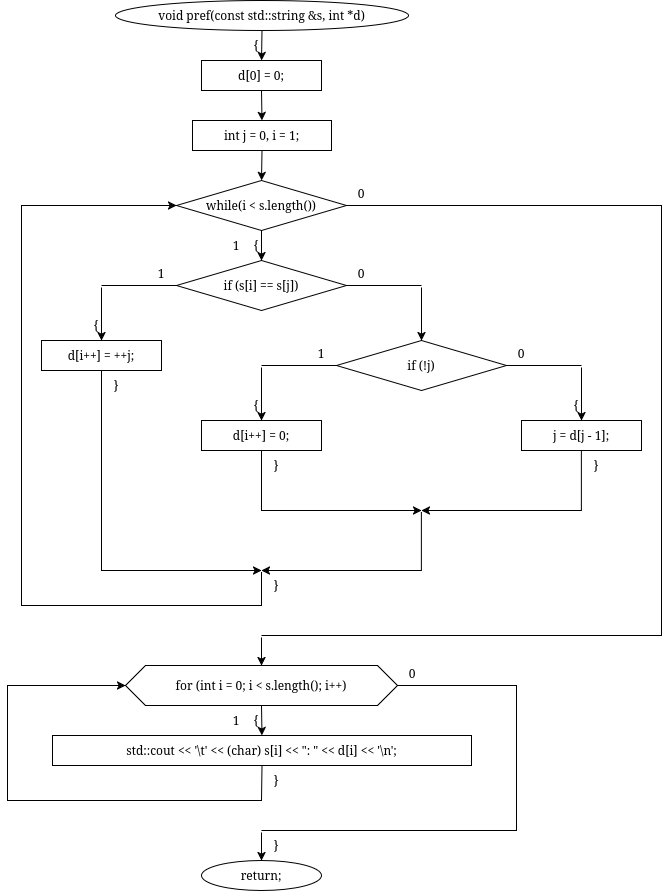

The diagram above was exported from draw.io. Its source (the exported page's mxGraphModel, read from the mxfile embedded in the PNG):
<mxGraphModel dx="3488" dy="2095" grid="1" gridSize="10" guides="1" tooltips="1" connect="1" arrows="1" fold="1" page="1" pageScale="1" pageWidth="850" pageHeight="1100" math="0" shadow="0">
  <root>
    <mxCell id="0" />
    <mxCell id="1" parent="0" />
    <mxCell id="BMXrlDsuk-i44Bfak1ZP-228" parent="1" style="ellipse;whiteSpace=wrap;html=1;" value="void pref(const std::string &amp;s, int *d)" vertex="1">
      <mxGeometry height="30" width="293" x="884" y="310" as="geometry" />
    </mxCell>
    <mxCell id="BMXrlDsuk-i44Bfak1ZP-229" parent="1" style="text;html=1;whiteSpace=wrap;strokeColor=none;fillColor=none;align=center;verticalAlign=middle;rounded=0;" value="{" vertex="1">
      <mxGeometry height="16" width="20" x="1015" y="347" as="geometry" />
    </mxCell>
    <mxCell id="BMXrlDsuk-i44Bfak1ZP-230" parent="1" style="rounded=0;whiteSpace=wrap;html=1;" value="d[0] = 0;" vertex="1">
      <mxGeometry height="30" width="120" x="970" y="370" as="geometry" />
    </mxCell>
    <mxCell id="BMXrlDsuk-i44Bfak1ZP-231" parent="1" style="rounded=0;whiteSpace=wrap;html=1;" value="int j = 0, i = 1;" vertex="1">
      <mxGeometry height="30" width="139" x="961" y="430" as="geometry" />
    </mxCell>
    <mxCell id="BMXrlDsuk-i44Bfak1ZP-232" parent="1" style="rhombus;whiteSpace=wrap;html=1;" value="while(i &lt; s.length())" vertex="1">
      <mxGeometry height="50" width="170" x="945" y="490" as="geometry" />
    </mxCell>
    <mxCell id="BMXrlDsuk-i44Bfak1ZP-233" parent="1" style="text;html=1;whiteSpace=wrap;strokeColor=none;fillColor=none;align=center;verticalAlign=middle;rounded=0;" value="{" vertex="1">
      <mxGeometry height="16" width="20" x="1015" y="547" as="geometry" />
    </mxCell>
    <mxCell id="BMXrlDsuk-i44Bfak1ZP-234" parent="1" style="text;html=1;whiteSpace=wrap;strokeColor=none;fillColor=none;align=center;verticalAlign=middle;rounded=0;" value="1" vertex="1">
      <mxGeometry height="16" width="20" x="995" y="547" as="geometry" />
    </mxCell>
    <mxCell id="BMXrlDsuk-i44Bfak1ZP-235" parent="1" style="text;html=1;whiteSpace=wrap;strokeColor=none;fillColor=none;align=center;verticalAlign=middle;rounded=0;" value="0" vertex="1">
      <mxGeometry height="16" width="20" x="1120" y="495" as="geometry" />
    </mxCell>
    <mxCell id="BMXrlDsuk-i44Bfak1ZP-236" parent="1" style="rhombus;whiteSpace=wrap;html=1;" value="if (s[i] == s[j])" vertex="1">
      <mxGeometry height="50" width="170" x="945" y="570" as="geometry" />
    </mxCell>
    <mxCell id="BMXrlDsuk-i44Bfak1ZP-237" parent="1" style="text;html=1;whiteSpace=wrap;strokeColor=none;fillColor=none;align=center;verticalAlign=middle;rounded=0;" value="1" vertex="1">
      <mxGeometry height="16" width="20" x="920" y="575" as="geometry" />
    </mxCell>
    <mxCell id="BMXrlDsuk-i44Bfak1ZP-238" parent="1" style="text;html=1;whiteSpace=wrap;strokeColor=none;fillColor=none;align=center;verticalAlign=middle;rounded=0;" value="0" vertex="1">
      <mxGeometry height="16" width="20" x="1120" y="575" as="geometry" />
    </mxCell>
    <mxCell id="BMXrlDsuk-i44Bfak1ZP-239" parent="1" style="text;html=1;whiteSpace=wrap;strokeColor=none;fillColor=none;align=center;verticalAlign=middle;rounded=0;" value="{" vertex="1">
      <mxGeometry height="16" width="20" x="855" y="627" as="geometry" />
    </mxCell>
    <mxCell id="BMXrlDsuk-i44Bfak1ZP-240" parent="1" style="rounded=0;whiteSpace=wrap;html=1;fillColor=none;strokeColor=none;" value="" vertex="1">
      <mxGeometry height="2" width="2" x="869" y="595" as="geometry" />
    </mxCell>
    <mxCell id="BMXrlDsuk-i44Bfak1ZP-241" parent="1" style="rounded=0;whiteSpace=wrap;html=1;" value="d[i++] = ++j;" vertex="1">
      <mxGeometry height="30" width="120" x="810" y="650" as="geometry" />
    </mxCell>
    <mxCell id="BMXrlDsuk-i44Bfak1ZP-242" parent="1" style="text;html=1;whiteSpace=wrap;strokeColor=none;fillColor=none;align=center;verticalAlign=middle;rounded=0;" value="}" vertex="1">
      <mxGeometry height="16" width="20" x="875" y="687" as="geometry" />
    </mxCell>
    <mxCell id="BMXrlDsuk-i44Bfak1ZP-243" parent="1" style="rounded=0;whiteSpace=wrap;html=1;fillColor=none;strokeColor=none;" value="" vertex="1">
      <mxGeometry height="2" width="2" x="1189" y="595" as="geometry" />
    </mxCell>
    <mxCell id="BMXrlDsuk-i44Bfak1ZP-244" parent="1" style="rhombus;whiteSpace=wrap;html=1;" value="if (!j)" vertex="1">
      <mxGeometry height="50" width="170" x="1105" y="650" as="geometry" />
    </mxCell>
    <mxCell id="BMXrlDsuk-i44Bfak1ZP-245" parent="1" style="text;html=1;whiteSpace=wrap;strokeColor=none;fillColor=none;align=center;verticalAlign=middle;rounded=0;" value="1" vertex="1">
      <mxGeometry height="16" width="20" x="1080" y="655" as="geometry" />
    </mxCell>
    <mxCell id="BMXrlDsuk-i44Bfak1ZP-246" parent="1" style="text;html=1;whiteSpace=wrap;strokeColor=none;fillColor=none;align=center;verticalAlign=middle;rounded=0;" value="0" vertex="1">
      <mxGeometry height="16" width="20" x="1280" y="655" as="geometry" />
    </mxCell>
    <mxCell id="BMXrlDsuk-i44Bfak1ZP-247" parent="1" style="text;html=1;whiteSpace=wrap;strokeColor=none;fillColor=none;align=center;verticalAlign=middle;rounded=0;" value="{" vertex="1">
      <mxGeometry height="16" width="20" x="1015" y="707" as="geometry" />
    </mxCell>
    <mxCell id="BMXrlDsuk-i44Bfak1ZP-248" parent="1" style="rounded=0;whiteSpace=wrap;html=1;fillColor=none;strokeColor=none;" value="" vertex="1">
      <mxGeometry height="2" width="2" x="1029" y="675" as="geometry" />
    </mxCell>
    <mxCell id="BMXrlDsuk-i44Bfak1ZP-249" parent="1" style="rounded=0;whiteSpace=wrap;html=1;" value="d[i++] = 0;" vertex="1">
      <mxGeometry height="30" width="120" x="970" y="730" as="geometry" />
    </mxCell>
    <mxCell id="BMXrlDsuk-i44Bfak1ZP-250" parent="1" style="text;html=1;whiteSpace=wrap;strokeColor=none;fillColor=none;align=center;verticalAlign=middle;rounded=0;" value="}" vertex="1">
      <mxGeometry height="16" width="20" x="1035" y="767" as="geometry" />
    </mxCell>
    <mxCell id="BMXrlDsuk-i44Bfak1ZP-251" parent="1" style="text;html=1;whiteSpace=wrap;strokeColor=none;fillColor=none;align=center;verticalAlign=middle;rounded=0;" value="{" vertex="1">
      <mxGeometry height="16" width="20" x="1335" y="707" as="geometry" />
    </mxCell>
    <mxCell id="BMXrlDsuk-i44Bfak1ZP-252" parent="1" style="rounded=0;whiteSpace=wrap;html=1;fillColor=none;strokeColor=none;" value="" vertex="1">
      <mxGeometry height="2" width="2" x="1349" y="675" as="geometry" />
    </mxCell>
    <mxCell id="BMXrlDsuk-i44Bfak1ZP-253" parent="1" style="rounded=0;whiteSpace=wrap;html=1;" value="j = d[j - 1];" vertex="1">
      <mxGeometry height="30" width="120" x="1290" y="730" as="geometry" />
    </mxCell>
    <mxCell id="BMXrlDsuk-i44Bfak1ZP-254" parent="1" style="text;html=1;whiteSpace=wrap;strokeColor=none;fillColor=none;align=center;verticalAlign=middle;rounded=0;" value="}" vertex="1">
      <mxGeometry height="16" width="20" x="1355" y="767" as="geometry" />
    </mxCell>
    <mxCell id="BMXrlDsuk-i44Bfak1ZP-255" parent="1" style="rounded=0;whiteSpace=wrap;html=1;fillColor=none;strokeColor=none;" value="" vertex="1">
      <mxGeometry height="2" width="2" x="1189" y="820" as="geometry" />
    </mxCell>
    <mxCell id="BMXrlDsuk-i44Bfak1ZP-256" parent="1" style="rounded=0;whiteSpace=wrap;html=1;fillColor=none;strokeColor=none;" value="" vertex="1">
      <mxGeometry height="2" width="2" x="1029" y="880" as="geometry" />
    </mxCell>
    <mxCell id="BMXrlDsuk-i44Bfak1ZP-257" parent="1" style="text;html=1;whiteSpace=wrap;strokeColor=none;fillColor=none;align=center;verticalAlign=middle;rounded=0;" value="}" vertex="1">
      <mxGeometry height="16" width="20" x="1035" y="887" as="geometry" />
    </mxCell>
    <mxCell id="BMXrlDsuk-i44Bfak1ZP-258" parent="1" style="rounded=0;whiteSpace=wrap;html=1;fillColor=none;strokeColor=none;" value="" vertex="1">
      <mxGeometry height="2" width="2" x="1029" y="945" as="geometry" />
    </mxCell>
    <mxCell id="BMXrlDsuk-i44Bfak1ZP-259" parent="1" style="shape=hexagon;perimeter=hexagonPerimeter2;whiteSpace=wrap;html=1;fixedSize=1;" value="for (int i = 0; i &lt; s.length(); i++)" vertex="1">
      <mxGeometry height="40" width="272" x="894" y="975" as="geometry" />
    </mxCell>
    <mxCell id="BMXrlDsuk-i44Bfak1ZP-260" parent="1" style="text;html=1;whiteSpace=wrap;strokeColor=none;fillColor=none;align=center;verticalAlign=middle;rounded=0;" value="{" vertex="1">
      <mxGeometry height="16" width="20" x="1015" y="1022" as="geometry" />
    </mxCell>
    <mxCell id="BMXrlDsuk-i44Bfak1ZP-261" parent="1" style="text;html=1;whiteSpace=wrap;strokeColor=none;fillColor=none;align=center;verticalAlign=middle;rounded=0;" value="1" vertex="1">
      <mxGeometry height="16" width="20" x="995" y="1022" as="geometry" />
    </mxCell>
    <mxCell id="BMXrlDsuk-i44Bfak1ZP-262" parent="1" style="text;html=1;whiteSpace=wrap;strokeColor=none;fillColor=none;align=center;verticalAlign=middle;rounded=0;" value="0" vertex="1">
      <mxGeometry height="16" width="20" x="1171" y="975" as="geometry" />
    </mxCell>
    <mxCell id="BMXrlDsuk-i44Bfak1ZP-263" parent="1" style="rounded=0;whiteSpace=wrap;html=1;" value="std::cout &lt;&lt; '\t' &lt;&lt; (char) s[i] &lt;&lt; &quot;: &quot; &lt;&lt; d[i] &lt;&lt; '\n';" vertex="1">
      <mxGeometry height="30" width="419" x="821" y="1045" as="geometry" />
    </mxCell>
    <mxCell id="BMXrlDsuk-i44Bfak1ZP-264" parent="1" style="text;html=1;whiteSpace=wrap;strokeColor=none;fillColor=none;align=center;verticalAlign=middle;rounded=0;" value="}" vertex="1">
      <mxGeometry height="16" width="20" x="1035" y="1082" as="geometry" />
    </mxCell>
    <mxCell id="BMXrlDsuk-i44Bfak1ZP-265" parent="1" style="rounded=0;whiteSpace=wrap;html=1;fillColor=none;strokeColor=none;" value="" vertex="1">
      <mxGeometry height="2" width="2" x="1029" y="1140" as="geometry" />
    </mxCell>
    <mxCell id="BMXrlDsuk-i44Bfak1ZP-266" parent="1" style="text;html=1;whiteSpace=wrap;strokeColor=none;fillColor=none;align=center;verticalAlign=middle;rounded=0;" value="}" vertex="1">
      <mxGeometry height="16" width="20" x="1035" y="1147" as="geometry" />
    </mxCell>
    <mxCell id="BMXrlDsuk-i44Bfak1ZP-267" parent="1" style="ellipse;whiteSpace=wrap;html=1;" value="return;" vertex="1">
      <mxGeometry height="30" width="120" x="970" y="1170" as="geometry" />
    </mxCell>
    <mxCell id="BMXrlDsuk-i44Bfak1ZP-268" edge="1" parent="1" source="BMXrlDsuk-i44Bfak1ZP-228" style="endArrow=classic;html=1;rounded=0;exitX=0.5;exitY=1;exitDx=0;exitDy=0;entryX=0.5;entryY=0;entryDx=0;entryDy=0;" target="BMXrlDsuk-i44Bfak1ZP-230" value="">
      <mxGeometry relative="1" as="geometry" />
    </mxCell>
    <mxCell id="BMXrlDsuk-i44Bfak1ZP-269" edge="1" parent="1" source="BMXrlDsuk-i44Bfak1ZP-230" style="endArrow=classic;html=1;rounded=0;exitX=0.5;exitY=1;exitDx=0;exitDy=0;entryX=0.5;entryY=0;entryDx=0;entryDy=0;" target="BMXrlDsuk-i44Bfak1ZP-231" value="">
      <mxGeometry relative="1" as="geometry" />
    </mxCell>
    <mxCell id="BMXrlDsuk-i44Bfak1ZP-270" edge="1" parent="1" source="BMXrlDsuk-i44Bfak1ZP-231" style="endArrow=classic;html=1;rounded=0;exitX=0.5;exitY=1;exitDx=0;exitDy=0;entryX=0.5;entryY=0;entryDx=0;entryDy=0;" target="BMXrlDsuk-i44Bfak1ZP-232" value="">
      <mxGeometry relative="1" as="geometry" />
    </mxCell>
    <mxCell id="BMXrlDsuk-i44Bfak1ZP-271" edge="1" parent="1" source="BMXrlDsuk-i44Bfak1ZP-232" style="endArrow=classic;html=1;rounded=0;exitX=0.5;exitY=1;exitDx=0;exitDy=0;entryX=0.5;entryY=0;entryDx=0;entryDy=0;" target="BMXrlDsuk-i44Bfak1ZP-236" value="">
      <mxGeometry relative="1" as="geometry" />
    </mxCell>
    <mxCell id="BMXrlDsuk-i44Bfak1ZP-272" edge="1" parent="1" source="BMXrlDsuk-i44Bfak1ZP-236" style="endArrow=none;html=1;rounded=0;exitX=0;exitY=0.5;exitDx=0;exitDy=0;entryX=0.5;entryY=0;entryDx=0;entryDy=0;" target="BMXrlDsuk-i44Bfak1ZP-240" value="">
      <mxGeometry relative="1" as="geometry">
        <Array as="points">
          <mxPoint x="945" y="595" />
          <mxPoint x="870" y="595" />
        </Array>
      </mxGeometry>
    </mxCell>
    <mxCell id="BMXrlDsuk-i44Bfak1ZP-273" edge="1" parent="1" source="BMXrlDsuk-i44Bfak1ZP-240" style="endArrow=classic;html=1;rounded=0;exitX=0.5;exitY=1;exitDx=0;exitDy=0;entryX=0.5;entryY=0;entryDx=0;entryDy=0;" target="BMXrlDsuk-i44Bfak1ZP-241" value="">
      <mxGeometry relative="1" as="geometry" />
    </mxCell>
    <mxCell id="BMXrlDsuk-i44Bfak1ZP-274" edge="1" parent="1" source="BMXrlDsuk-i44Bfak1ZP-236" style="endArrow=none;html=1;rounded=0;exitX=1;exitY=0.5;exitDx=0;exitDy=0;entryX=0.5;entryY=0;entryDx=0;entryDy=0;" target="BMXrlDsuk-i44Bfak1ZP-243" value="">
      <mxGeometry relative="1" as="geometry">
        <Array as="points">
          <mxPoint x="1115" y="595" />
          <mxPoint x="1190" y="595" />
        </Array>
      </mxGeometry>
    </mxCell>
    <mxCell id="BMXrlDsuk-i44Bfak1ZP-275" edge="1" parent="1" source="BMXrlDsuk-i44Bfak1ZP-243" style="endArrow=classic;html=1;rounded=0;exitX=0.5;exitY=1;exitDx=0;exitDy=0;entryX=0.5;entryY=0;entryDx=0;entryDy=0;" target="BMXrlDsuk-i44Bfak1ZP-244" value="">
      <mxGeometry relative="1" as="geometry" />
    </mxCell>
    <mxCell id="BMXrlDsuk-i44Bfak1ZP-276" edge="1" parent="1" source="BMXrlDsuk-i44Bfak1ZP-244" style="endArrow=none;html=1;rounded=0;exitX=0;exitY=0.5;exitDx=0;exitDy=0;entryX=0.5;entryY=0;entryDx=0;entryDy=0;" target="BMXrlDsuk-i44Bfak1ZP-248" value="">
      <mxGeometry relative="1" as="geometry">
        <Array as="points">
          <mxPoint x="1105" y="675" />
          <mxPoint x="1030" y="675" />
        </Array>
      </mxGeometry>
    </mxCell>
    <mxCell id="BMXrlDsuk-i44Bfak1ZP-277" edge="1" parent="1" source="BMXrlDsuk-i44Bfak1ZP-248" style="endArrow=classic;html=1;rounded=0;exitX=0.5;exitY=1;exitDx=0;exitDy=0;entryX=0.5;entryY=0;entryDx=0;entryDy=0;" target="BMXrlDsuk-i44Bfak1ZP-249" value="">
      <mxGeometry relative="1" as="geometry" />
    </mxCell>
    <mxCell id="BMXrlDsuk-i44Bfak1ZP-278" edge="1" parent="1" source="BMXrlDsuk-i44Bfak1ZP-244" style="endArrow=none;html=1;rounded=0;exitX=1;exitY=0.5;exitDx=0;exitDy=0;entryX=0.5;entryY=0;entryDx=0;entryDy=0;" target="BMXrlDsuk-i44Bfak1ZP-252" value="">
      <mxGeometry relative="1" as="geometry">
        <Array as="points">
          <mxPoint x="1275" y="675" />
          <mxPoint x="1350" y="675" />
        </Array>
      </mxGeometry>
    </mxCell>
    <mxCell id="BMXrlDsuk-i44Bfak1ZP-279" edge="1" parent="1" source="BMXrlDsuk-i44Bfak1ZP-252" style="endArrow=classic;html=1;rounded=0;exitX=0.5;exitY=1;exitDx=0;exitDy=0;entryX=0.5;entryY=0;entryDx=0;entryDy=0;" target="BMXrlDsuk-i44Bfak1ZP-253" value="">
      <mxGeometry relative="1" as="geometry" />
    </mxCell>
    <mxCell id="BMXrlDsuk-i44Bfak1ZP-280" edge="1" parent="1" source="BMXrlDsuk-i44Bfak1ZP-249" style="endArrow=classic;html=1;rounded=0;exitX=0.5;exitY=1;exitDx=0;exitDy=0;entryX=0.5;entryY=0;entryDx=0;entryDy=0;" target="BMXrlDsuk-i44Bfak1ZP-255" value="">
      <mxGeometry relative="1" as="geometry">
        <Array as="points">
          <mxPoint x="1030" y="790" />
          <mxPoint x="1030" y="820" />
          <mxPoint x="1190" y="820" />
        </Array>
      </mxGeometry>
    </mxCell>
    <mxCell id="BMXrlDsuk-i44Bfak1ZP-281" edge="1" parent="1" source="BMXrlDsuk-i44Bfak1ZP-253" style="endArrow=classic;html=1;rounded=0;exitX=0.5;exitY=1;exitDx=0;exitDy=0;entryX=0.5;entryY=0;entryDx=0;entryDy=0;" target="BMXrlDsuk-i44Bfak1ZP-255" value="">
      <mxGeometry relative="1" as="geometry">
        <Array as="points">
          <mxPoint x="1350" y="790" />
          <mxPoint x="1350" y="820" />
          <mxPoint x="1190" y="820" />
        </Array>
      </mxGeometry>
    </mxCell>
    <mxCell id="BMXrlDsuk-i44Bfak1ZP-282" edge="1" parent="1" source="BMXrlDsuk-i44Bfak1ZP-241" style="endArrow=classic;html=1;rounded=0;exitX=0.5;exitY=1;exitDx=0;exitDy=0;entryX=0.5;entryY=0;entryDx=0;entryDy=0;" target="BMXrlDsuk-i44Bfak1ZP-256" value="">
      <mxGeometry relative="1" as="geometry">
        <Array as="points">
          <mxPoint x="870" y="710" />
          <mxPoint x="870" y="880" />
          <mxPoint x="1030" y="880" />
        </Array>
      </mxGeometry>
    </mxCell>
    <mxCell id="BMXrlDsuk-i44Bfak1ZP-283" edge="1" parent="1" source="BMXrlDsuk-i44Bfak1ZP-255" style="endArrow=classic;html=1;rounded=0;exitX=0.5;exitY=1;exitDx=0;exitDy=0;entryX=0.5;entryY=0;entryDx=0;entryDy=0;" target="BMXrlDsuk-i44Bfak1ZP-256" value="">
      <mxGeometry relative="1" as="geometry">
        <Array as="points">
          <mxPoint x="1190" y="850" />
          <mxPoint x="1190" y="880" />
          <mxPoint x="1030" y="880" />
        </Array>
      </mxGeometry>
    </mxCell>
    <mxCell id="BMXrlDsuk-i44Bfak1ZP-284" edge="1" parent="1" source="BMXrlDsuk-i44Bfak1ZP-256" style="endArrow=classic;html=1;rounded=0;exitX=0.5;exitY=1;exitDx=0;exitDy=0;entryX=0;entryY=0.5;entryDx=0;entryDy=0;" target="BMXrlDsuk-i44Bfak1ZP-232" value="">
      <mxGeometry relative="1" as="geometry">
        <Array as="points">
          <mxPoint x="1030" y="915" />
          <mxPoint x="790" y="915" />
          <mxPoint x="790" y="515" />
        </Array>
      </mxGeometry>
    </mxCell>
    <mxCell id="BMXrlDsuk-i44Bfak1ZP-285" edge="1" parent="1" source="BMXrlDsuk-i44Bfak1ZP-232" style="endArrow=none;html=1;rounded=0;exitX=1;exitY=0.5;exitDx=0;exitDy=0;entryX=0.5;entryY=0;entryDx=0;entryDy=0;" target="BMXrlDsuk-i44Bfak1ZP-258" value="">
      <mxGeometry relative="1" as="geometry">
        <Array as="points">
          <mxPoint x="1430" y="515" />
          <mxPoint x="1430" y="945" />
          <mxPoint x="1030" y="945" />
        </Array>
      </mxGeometry>
    </mxCell>
    <mxCell id="BMXrlDsuk-i44Bfak1ZP-286" edge="1" parent="1" source="BMXrlDsuk-i44Bfak1ZP-258" style="endArrow=classic;html=1;rounded=0;exitX=0.5;exitY=1;exitDx=0;exitDy=0;entryX=0.5;entryY=0;entryDx=0;entryDy=0;" target="BMXrlDsuk-i44Bfak1ZP-259" value="">
      <mxGeometry relative="1" as="geometry" />
    </mxCell>
    <mxCell id="BMXrlDsuk-i44Bfak1ZP-287" edge="1" parent="1" source="BMXrlDsuk-i44Bfak1ZP-259" style="endArrow=classic;html=1;rounded=0;exitX=0.5;exitY=1;exitDx=0;exitDy=0;entryX=0.5;entryY=0;entryDx=0;entryDy=0;" target="BMXrlDsuk-i44Bfak1ZP-263" value="">
      <mxGeometry relative="1" as="geometry" />
    </mxCell>
    <mxCell id="BMXrlDsuk-i44Bfak1ZP-288" edge="1" parent="1" source="BMXrlDsuk-i44Bfak1ZP-263" style="endArrow=classic;html=1;rounded=0;exitX=0.5;exitY=1;exitDx=0;exitDy=0;entryX=0;entryY=0.5;entryDx=0;entryDy=0;" target="BMXrlDsuk-i44Bfak1ZP-259" value="">
      <mxGeometry relative="1" as="geometry">
        <Array as="points">
          <mxPoint x="1030" y="1110" />
          <mxPoint x="776" y="1110" />
          <mxPoint x="776" y="995" />
        </Array>
      </mxGeometry>
    </mxCell>
    <mxCell id="BMXrlDsuk-i44Bfak1ZP-289" edge="1" parent="1" source="BMXrlDsuk-i44Bfak1ZP-259" style="endArrow=none;html=1;rounded=0;exitX=1;exitY=0.5;exitDx=0;exitDy=0;entryX=0.5;entryY=0;entryDx=0;entryDy=0;" target="BMXrlDsuk-i44Bfak1ZP-265" value="">
      <mxGeometry relative="1" as="geometry">
        <Array as="points">
          <mxPoint x="1285" y="995" />
          <mxPoint x="1285" y="1140" />
          <mxPoint x="1030" y="1140" />
        </Array>
      </mxGeometry>
    </mxCell>
    <mxCell id="BMXrlDsuk-i44Bfak1ZP-290" edge="1" parent="1" source="BMXrlDsuk-i44Bfak1ZP-265" style="endArrow=classic;html=1;rounded=0;exitX=0.5;exitY=1;exitDx=0;exitDy=0;entryX=0.5;entryY=0;entryDx=0;entryDy=0;" target="BMXrlDsuk-i44Bfak1ZP-267" value="">
      <mxGeometry relative="1" as="geometry" />
    </mxCell>
  </root>
</mxGraphModel>